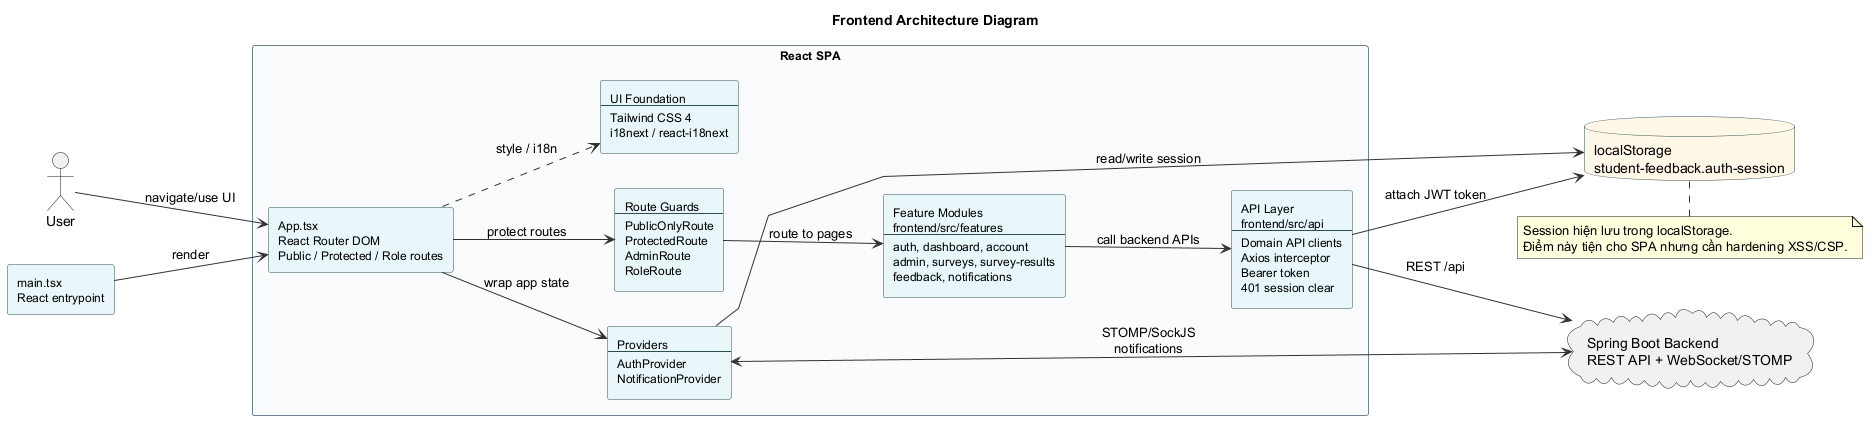

The diagram above was rendered by PlantUML. Its source (embedded in the PNG):
@startuml
title Frontend Architecture Diagram

left to right direction
skinparam shadowing false
skinparam linetype polyline
skinparam packageStyle rectangle
skinparam rectangle {
    BackgroundColor #E8F7FA
    BorderColor DarkSlateGray
    FontSize 12
}
skinparam package {
    BackgroundColor #F8FBFD
    BorderColor SlateGray
    FontStyle bold
}
skinparam database {
    BackgroundColor #FFF7E6
    BorderColor DarkSlateGray
}
skinparam ArrowColor #333333

actor "User" as User

rectangle "main.tsx\nReact entrypoint" as Main

package "React SPA" {
    rectangle "App.tsx\nReact Router DOM\nPublic / Protected / Role routes" as App

    rectangle "Providers\n----\nAuthProvider\nNotificationProvider" as Providers

    rectangle "Route Guards\n----\nPublicOnlyRoute\nProtectedRoute\nAdminRoute\nRoleRoute" as Guards

    rectangle "Feature Modules\nfrontend/src/features\n----\nauth, dashboard, account\nadmin, surveys, survey-results\nfeedback, notifications" as Features

    rectangle "API Layer\nfrontend/src/api\n----\nDomain API clients\nAxios interceptor\nBearer token\n401 session clear" as Api

    rectangle "UI Foundation\n----\nTailwind CSS 4\ni18next / react-i18next" as Ui
}

database "localStorage\nstudent-feedback.auth-session" as LocalStorage
cloud "Spring Boot Backend\nREST API + WebSocket/STOMP" as Backend

User --> App : navigate/use UI
Main --> App : render
App --> Providers : wrap app state
App --> Guards : protect routes
Guards --> Features : route to pages
Features --> Api : call backend APIs
Api --> Backend : REST /api
Providers <--> Backend : STOMP/SockJS\nnotifications
Providers --> LocalStorage : read/write session
Api --> LocalStorage : attach JWT token
App ..> Ui : style / i18n

note bottom of LocalStorage
Session hiện lưu trong localStorage.
Điểm này tiện cho SPA nhưng cần hardening XSS/CSP.
end note

@enduml